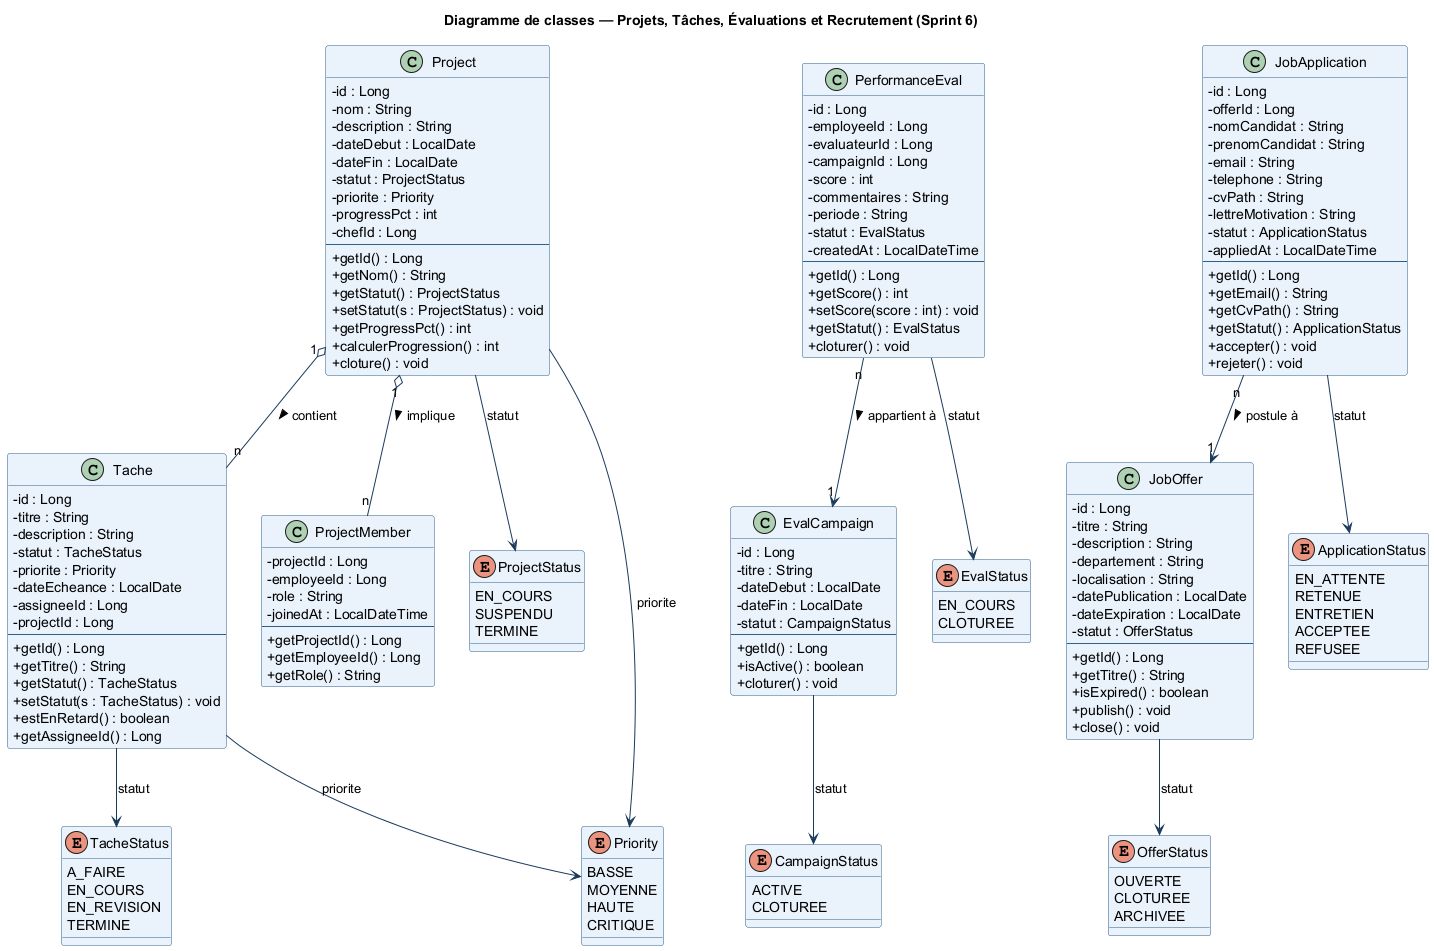

The diagram above was rendered by PlantUML. Its source (embedded in the PNG):
@startuml uml_class_projets
title Diagramme de classes — Projets, Tâches, Évaluations et Recrutement (Sprint 6)

skinparam classBackgroundColor #EAF2FB
skinparam classBorderColor #2C5F8A
skinparam arrowColor #1A3A5C
skinparam classAttributeIconSize 0

class Project {
  - id : Long
  - nom : String
  - description : String
  - dateDebut : LocalDate
  - dateFin : LocalDate
  - statut : ProjectStatus
  - priorite : Priority
  - progressPct : int
  - chefId : Long
  --
  + getId() : Long
  + getNom() : String
  + getStatut() : ProjectStatus
  + setStatut(s : ProjectStatus) : void
  + getProgressPct() : int
  + calculerProgression() : int
  + cloture() : void
}

class Tache {
  - id : Long
  - titre : String
  - description : String
  - statut : TacheStatus
  - priorite : Priority
  - dateEcheance : LocalDate
  - assigneeId : Long
  - projectId : Long
  --
  + getId() : Long
  + getTitre() : String
  + getStatut() : TacheStatus
  + setStatut(s : TacheStatus) : void
  + estEnRetard() : boolean
  + getAssigneeId() : Long
}

class ProjectMember {
  - projectId : Long
  - employeeId : Long
  - role : String
  - joinedAt : LocalDateTime
  --
  + getProjectId() : Long
  + getEmployeeId() : Long
  + getRole() : String
}

class PerformanceEval {
  - id : Long
  - employeeId : Long
  - evaluateurId : Long
  - campaignId : Long
  - score : int
  - commentaires : String
  - periode : String
  - statut : EvalStatus
  - createdAt : LocalDateTime
  --
  + getId() : Long
  + getScore() : int
  + setScore(score : int) : void
  + getStatut() : EvalStatus
  + cloturer() : void
}

class EvalCampaign {
  - id : Long
  - titre : String
  - dateDebut : LocalDate
  - dateFin : LocalDate
  - statut : CampaignStatus
  --
  + getId() : Long
  + isActive() : boolean
  + cloturer() : void
}

class JobOffer {
  - id : Long
  - titre : String
  - description : String
  - departement : String
  - localisation : String
  - datePublication : LocalDate
  - dateExpiration : LocalDate
  - statut : OfferStatus
  --
  + getId() : Long
  + getTitre() : String
  + isExpired() : boolean
  + publish() : void
  + close() : void
}

class JobApplication {
  - id : Long
  - offerId : Long
  - nomCandidat : String
  - prenomCandidat : String
  - email : String
  - telephone : String
  - cvPath : String
  - lettreMotivation : String
  - statut : ApplicationStatus
  - appliedAt : LocalDateTime
  --
  + getId() : Long
  + getEmail() : String
  + getCvPath() : String
  + getStatut() : ApplicationStatus
  + accepter() : void
  + rejeter() : void
}

enum ProjectStatus {
  EN_COURS
  SUSPENDU
  TERMINE
}

enum TacheStatus {
  A_FAIRE
  EN_COURS
  EN_REVISION
  TERMINE
}

enum Priority {
  BASSE
  MOYENNE
  HAUTE
  CRITIQUE
}

enum EvalStatus {
  EN_COURS
  CLOTUREE
}

enum CampaignStatus {
  ACTIVE
  CLOTUREE
}

enum OfferStatus {
  OUVERTE
  CLOTUREE
  ARCHIVEE
}

enum ApplicationStatus {
  EN_ATTENTE
  RETENUE
  ENTRETIEN
  ACCEPTEE
  REFUSEE
}

' Associations
Project        "1" o-- "n" Tache          : contient >
Project        "1" o-- "n" ProjectMember  : implique >
PerformanceEval "n" --> "1" EvalCampaign  : appartient à >
JobApplication  "n" --> "1" JobOffer      : postule à >

' Enums
Project        --> ProjectStatus  : statut
Project        --> Priority       : priorite
Tache          --> TacheStatus    : statut
Tache          --> Priority       : priorite
PerformanceEval --> EvalStatus    : statut
EvalCampaign   --> CampaignStatus : statut
JobOffer       --> OfferStatus    : statut
JobApplication --> ApplicationStatus : statut

@enduml